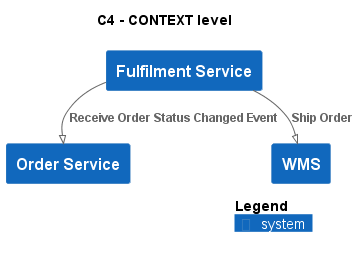

The diagram above was rendered by PlantUML. Its source (embedded in the PNG):
@startuml
!pragma layout smetana
!include ..\..\.c4s\C4_Context.puml

AddElementTag("state:new", $bgColor=green, $fontColor=#ffffff, $borderColor=green, $shadowing="False")
AddElementTag("state:changed", $bgColor=orange, $fontColor=#ffffff, $borderColor=orange, $shadowing="False")
AddElementTag("state:removed", $bgColor=red, $fontColor=#ffffff, $borderColor=red, $shadowing="False")

AddRelTag("state:new", $textColor=green, $lineColor=green)
AddRelTag("state:changed", $textColor=orange, $lineColor=orange)
AddRelTag("state:removed", $textColor=red, $lineColor=red)

SHOW_PERSON_PORTRAIT()
LAYOUT_TOP_DOWN()

skinparam linetype polyline

title C4 - CONTEXT level

System(ECommercePlatform.SoftwareSystems.FulfilmentService, "Fulfilment Service", "")
System(ECommercePlatform.SoftwareSystems.OrderService, "Order Service", "")
System(ECommercePlatform.SoftwareSystems.WMS, "WMS", "")

Rel(ECommercePlatform.SoftwareSystems.FulfilmentService, ECommercePlatform.SoftwareSystems.OrderService, "Receive Order Status Changed Event")
Rel(ECommercePlatform.SoftwareSystems.FulfilmentService, ECommercePlatform.SoftwareSystems.WMS, "Ship Order")


SHOW_LEGEND()
@enduml